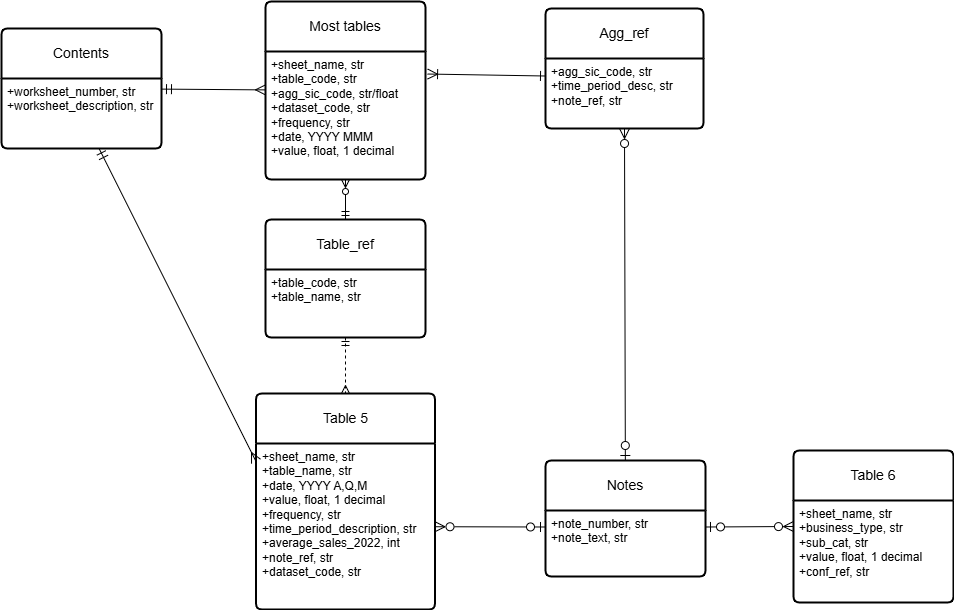

The diagram above was exported from draw.io. Its source (the exported page's mxGraphModel, read from the mxfile embedded in the PNG):
<mxGraphModel dx="1237" dy="589" grid="0" gridSize="10" guides="1" tooltips="1" connect="1" arrows="1" fold="1" page="1" pageScale="1" pageWidth="1100" pageHeight="850" math="0" shadow="0">
  <root>
    <mxCell id="0" />
    <mxCell id="1" parent="0" />
    <mxCell id="iak5ORl1RRK0kYpZUFli-11" style="edgeStyle=none;curved=1;rounded=0;orthogonalLoop=1;jettySize=auto;html=1;fontSize=12;startSize=8;endSize=8;startArrow=ERmandOne;startFill=0;endArrow=ERmany;endFill=0;" parent="1" source="iak5ORl1RRK0kYpZUFli-1" target="iak5ORl1RRK0kYpZUFli-7" edge="1">
      <mxGeometry relative="1" as="geometry" />
    </mxCell>
    <mxCell id="iak5ORl1RRK0kYpZUFli-1" value="Contents" style="swimlane;childLayout=stackLayout;horizontal=1;startSize=50;horizontalStack=0;rounded=1;fontSize=14;fontStyle=0;strokeWidth=2;resizeParent=0;resizeLast=1;shadow=0;dashed=0;align=center;arcSize=4;whiteSpace=wrap;html=1;" parent="1" vertex="1">
      <mxGeometry x="47" y="133" width="160" height="120" as="geometry" />
    </mxCell>
    <mxCell id="iak5ORl1RRK0kYpZUFli-2" value="+worksheet_number, str&lt;br&gt;+worksheet_description, str" style="align=left;strokeColor=none;fillColor=none;spacingLeft=4;spacingRight=4;fontSize=12;verticalAlign=top;resizable=0;rotatable=0;part=1;html=1;whiteSpace=wrap;" parent="iak5ORl1RRK0kYpZUFli-1" vertex="1">
      <mxGeometry y="50" width="160" height="70" as="geometry" />
    </mxCell>
    <mxCell id="iak5ORl1RRK0kYpZUFli-20" style="edgeStyle=none;curved=1;rounded=0;orthogonalLoop=1;jettySize=auto;html=1;entryX=0.5;entryY=1;entryDx=0;entryDy=0;fontSize=12;startSize=8;endSize=8;startArrow=ERzeroToOne;startFill=0;endArrow=ERzeroToMany;endFill=0;" parent="1" source="iak5ORl1RRK0kYpZUFli-3" target="iak5ORl1RRK0kYpZUFli-6" edge="1">
      <mxGeometry relative="1" as="geometry" />
    </mxCell>
    <mxCell id="iak5ORl1RRK0kYpZUFli-3" value="Notes" style="swimlane;childLayout=stackLayout;horizontal=1;startSize=50;horizontalStack=0;rounded=1;fontSize=14;fontStyle=0;strokeWidth=2;resizeParent=0;resizeLast=1;shadow=0;dashed=0;align=center;arcSize=4;whiteSpace=wrap;html=1;" parent="1" vertex="1">
      <mxGeometry x="591" y="565" width="160" height="116" as="geometry" />
    </mxCell>
    <mxCell id="iak5ORl1RRK0kYpZUFli-4" value="+note_number, str&lt;br&gt;+note_text, str&lt;div&gt;&lt;br/&gt;&lt;/div&gt;" style="align=left;strokeColor=none;fillColor=none;spacingLeft=4;spacingRight=4;fontSize=12;verticalAlign=top;resizable=0;rotatable=0;part=1;html=1;whiteSpace=wrap;" parent="iak5ORl1RRK0kYpZUFli-3" vertex="1">
      <mxGeometry y="50" width="160" height="66" as="geometry" />
    </mxCell>
    <mxCell id="iak5ORl1RRK0kYpZUFli-5" value="Agg_ref" style="swimlane;childLayout=stackLayout;horizontal=1;startSize=50;horizontalStack=0;rounded=1;fontSize=14;fontStyle=0;strokeWidth=2;resizeParent=0;resizeLast=1;shadow=0;dashed=0;align=center;arcSize=4;whiteSpace=wrap;html=1;" parent="1" vertex="1">
      <mxGeometry x="591" y="113" width="158" height="120" as="geometry" />
    </mxCell>
    <mxCell id="iak5ORl1RRK0kYpZUFli-6" value="+agg_sic_code, str&lt;br&gt;+time_period_desc, str&lt;div&gt;+note_ref, str&lt;br&gt;&lt;div&gt;&lt;br&gt;&lt;/div&gt;&lt;/div&gt;" style="align=left;strokeColor=none;fillColor=none;spacingLeft=4;spacingRight=4;fontSize=12;verticalAlign=top;resizable=0;rotatable=0;part=1;html=1;whiteSpace=wrap;" parent="iak5ORl1RRK0kYpZUFli-5" vertex="1">
      <mxGeometry y="50" width="158" height="70" as="geometry" />
    </mxCell>
    <mxCell id="iak5ORl1RRK0kYpZUFli-7" value="Most tables" style="swimlane;childLayout=stackLayout;horizontal=1;startSize=50;horizontalStack=0;rounded=1;fontSize=14;fontStyle=0;strokeWidth=2;resizeParent=0;resizeLast=1;shadow=0;dashed=0;align=center;arcSize=4;whiteSpace=wrap;html=1;" parent="1" vertex="1">
      <mxGeometry x="311" y="106" width="160" height="178" as="geometry" />
    </mxCell>
    <mxCell id="iak5ORl1RRK0kYpZUFli-8" value="+sheet_name, str&lt;br&gt;+table_code, str&lt;br&gt;+agg_sic_code, str/float&lt;div&gt;+dataset_code, str&lt;/div&gt;&lt;div&gt;+frequency, str&lt;/div&gt;&lt;div&gt;+date, YYYY MMM&lt;/div&gt;&lt;div&gt;+value, float, 1 decimal&lt;/div&gt;" style="align=left;strokeColor=none;fillColor=none;spacingLeft=4;spacingRight=4;fontSize=12;verticalAlign=top;resizable=0;rotatable=0;part=1;html=1;whiteSpace=wrap;" parent="iak5ORl1RRK0kYpZUFli-7" vertex="1">
      <mxGeometry y="50" width="160" height="128" as="geometry" />
    </mxCell>
    <mxCell id="iak5ORl1RRK0kYpZUFli-9" style="rounded=0;orthogonalLoop=1;jettySize=auto;html=1;exitX=0;exitY=0.25;exitDx=0;exitDy=0;entryX=1.013;entryY=0.176;entryDx=0;entryDy=0;entryPerimeter=0;fontSize=12;startSize=8;endSize=8;startArrow=ERone;startFill=0;endArrow=ERoneToMany;endFill=0;" parent="1" source="iak5ORl1RRK0kYpZUFli-6" target="iak5ORl1RRK0kYpZUFli-8" edge="1">
      <mxGeometry relative="1" as="geometry" />
    </mxCell>
    <mxCell id="iak5ORl1RRK0kYpZUFli-14" value="Table 5" style="swimlane;childLayout=stackLayout;horizontal=1;startSize=50;horizontalStack=0;rounded=1;fontSize=14;fontStyle=0;strokeWidth=2;resizeParent=0;resizeLast=1;shadow=0;dashed=0;align=center;arcSize=4;whiteSpace=wrap;html=1;" parent="1" vertex="1">
      <mxGeometry x="301.5" y="498" width="179" height="216" as="geometry" />
    </mxCell>
    <mxCell id="iak5ORl1RRK0kYpZUFli-15" value="+sheet_name, str&lt;br&gt;+table_name, str&lt;br&gt;+date, YYYY A,Q,M&lt;div&gt;+&lt;span style=&quot;background-color: transparent; color: light-dark(rgb(0, 0, 0), rgb(255, 255, 255));&quot;&gt;value, float, 1 decimal&lt;/span&gt;&lt;/div&gt;&lt;div&gt;+frequency, str&lt;/div&gt;&lt;div&gt;+time_period_description, str&lt;/div&gt;&lt;div&gt;+average_sales_2022, int&lt;/div&gt;&lt;div&gt;+note_ref, str&lt;/div&gt;&lt;div&gt;+dataset_code, str&lt;/div&gt;" style="align=left;strokeColor=none;fillColor=none;spacingLeft=4;spacingRight=4;fontSize=12;verticalAlign=top;resizable=0;rotatable=0;part=1;html=1;whiteSpace=wrap;" parent="iak5ORl1RRK0kYpZUFli-14" vertex="1">
      <mxGeometry y="50" width="179" height="166" as="geometry" />
    </mxCell>
    <mxCell id="iak5ORl1RRK0kYpZUFli-16" value="Table 6" style="swimlane;childLayout=stackLayout;horizontal=1;startSize=50;horizontalStack=0;rounded=1;fontSize=14;fontStyle=0;strokeWidth=2;resizeParent=0;resizeLast=1;shadow=0;dashed=0;align=center;arcSize=4;whiteSpace=wrap;html=1;" parent="1" vertex="1">
      <mxGeometry x="839" y="555" width="160" height="152" as="geometry" />
    </mxCell>
    <mxCell id="iak5ORl1RRK0kYpZUFli-17" value="+sheet_name, str&lt;br&gt;+business_type, str&lt;br&gt;+sub_cat, str&lt;div&gt;+value, float, 1 decimal&lt;/div&gt;&lt;div&gt;+conf_ref, str&lt;/div&gt;" style="align=left;strokeColor=none;fillColor=none;spacingLeft=4;spacingRight=4;fontSize=12;verticalAlign=top;resizable=0;rotatable=0;part=1;html=1;whiteSpace=wrap;" parent="iak5ORl1RRK0kYpZUFli-16" vertex="1">
      <mxGeometry y="50" width="160" height="102" as="geometry" />
    </mxCell>
    <mxCell id="iak5ORl1RRK0kYpZUFli-21" style="edgeStyle=none;curved=1;rounded=0;orthogonalLoop=1;jettySize=auto;html=1;exitX=0;exitY=0.25;exitDx=0;exitDy=0;fontSize=12;startSize=8;endSize=8;startArrow=ERzeroToOne;startFill=0;endArrow=ERzeroToMany;endFill=0;" parent="1" source="iak5ORl1RRK0kYpZUFli-4" target="iak5ORl1RRK0kYpZUFli-15" edge="1">
      <mxGeometry relative="1" as="geometry" />
    </mxCell>
    <mxCell id="iak5ORl1RRK0kYpZUFli-22" style="edgeStyle=none;curved=1;rounded=0;orthogonalLoop=1;jettySize=auto;html=1;entryX=0;entryY=0.108;entryDx=0;entryDy=0;entryPerimeter=0;fontSize=12;startSize=8;endSize=8;startArrow=ERmandOne;startFill=0;endArrow=ERmany;endFill=0;" parent="1" source="iak5ORl1RRK0kYpZUFli-2" target="iak5ORl1RRK0kYpZUFli-15" edge="1">
      <mxGeometry relative="1" as="geometry" />
    </mxCell>
    <mxCell id="iak5ORl1RRK0kYpZUFli-24" style="edgeStyle=none;curved=1;rounded=0;orthogonalLoop=1;jettySize=auto;html=1;exitX=1;exitY=0.25;exitDx=0;exitDy=0;entryX=0;entryY=0.5;entryDx=0;entryDy=0;fontSize=12;startSize=8;endSize=8;startArrow=ERzeroToOne;startFill=0;endArrow=ERzeroToMany;endFill=0;" parent="1" source="iak5ORl1RRK0kYpZUFli-4" target="iak5ORl1RRK0kYpZUFli-16" edge="1">
      <mxGeometry relative="1" as="geometry" />
    </mxCell>
    <mxCell id="jc9neI9S0mtDaxUm6EbV-3" style="edgeStyle=orthogonalEdgeStyle;rounded=0;orthogonalLoop=1;jettySize=auto;html=1;entryX=0.5;entryY=1;entryDx=0;entryDy=0;startArrow=ERmandOne;startFill=0;endArrow=ERzeroToMany;endFill=0;" edge="1" parent="1" source="jc9neI9S0mtDaxUm6EbV-1" target="iak5ORl1RRK0kYpZUFli-8">
      <mxGeometry relative="1" as="geometry" />
    </mxCell>
    <mxCell id="jc9neI9S0mtDaxUm6EbV-1" value="Table_ref" style="swimlane;childLayout=stackLayout;horizontal=1;startSize=50;horizontalStack=0;rounded=1;fontSize=14;fontStyle=0;strokeWidth=2;resizeParent=0;resizeLast=1;shadow=0;dashed=0;align=center;arcSize=4;whiteSpace=wrap;html=1;" vertex="1" parent="1">
      <mxGeometry x="311" y="324" width="160" height="118" as="geometry" />
    </mxCell>
    <mxCell id="jc9neI9S0mtDaxUm6EbV-2" value="+table_code, str&lt;br&gt;+table_name, str&lt;div&gt;&lt;br/&gt;&lt;/div&gt;" style="align=left;strokeColor=none;fillColor=none;spacingLeft=4;spacingRight=4;fontSize=12;verticalAlign=top;resizable=0;rotatable=0;part=1;html=1;whiteSpace=wrap;" vertex="1" parent="jc9neI9S0mtDaxUm6EbV-1">
      <mxGeometry y="50" width="160" height="68" as="geometry" />
    </mxCell>
    <mxCell id="jc9neI9S0mtDaxUm6EbV-4" style="edgeStyle=orthogonalEdgeStyle;rounded=0;orthogonalLoop=1;jettySize=auto;html=1;exitX=0.5;exitY=1;exitDx=0;exitDy=0;entryX=0.5;entryY=0;entryDx=0;entryDy=0;dashed=1;startArrow=ERmandOne;startFill=0;endArrow=ERmany;endFill=0;" edge="1" parent="1" source="jc9neI9S0mtDaxUm6EbV-2" target="iak5ORl1RRK0kYpZUFli-14">
      <mxGeometry relative="1" as="geometry" />
    </mxCell>
  </root>
</mxGraphModel>